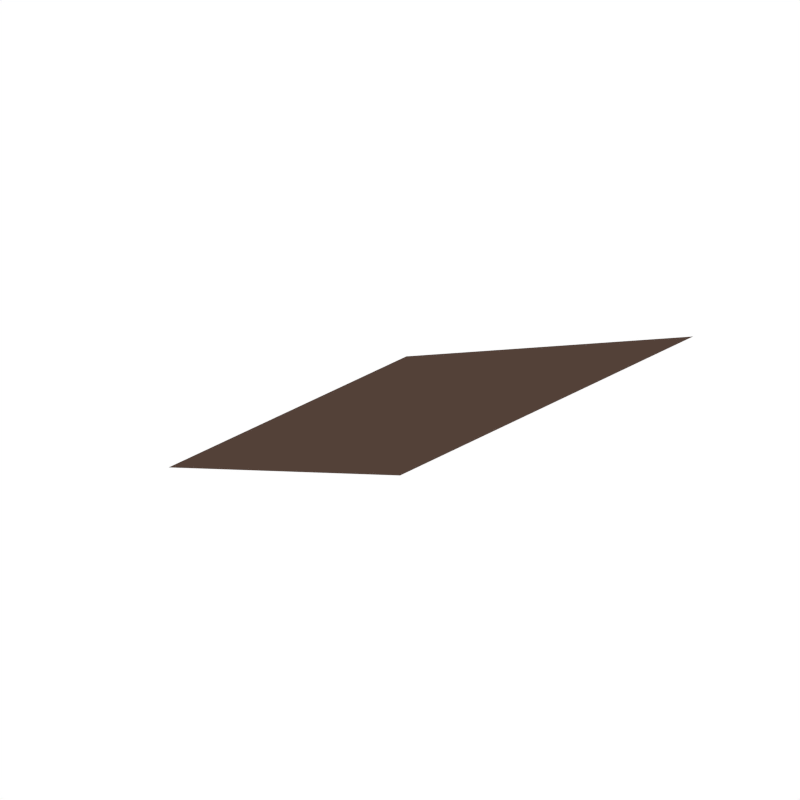 # Source: velociraptor-edited.blend  (saved by Blender 4.0.36; exported with 4.5.12 LTS)
import bpy
from mathutils import Matrix  # noqa: F401  (used for matrix-valued properties, if any)

bpy.ops.wm.read_factory_settings(use_empty=True)
scene = bpy.context.scene
scene.name = 'Scene'

# ---- collections
col_collection_1 = bpy.data.collections.new('Collection 1'); scene.collection.children.link(col_collection_1)

# ---- materials (node trees are filled in below, after node groups)
mat_brown = bpy.data.materials.new('Brown')
mat_brown.alpha_threshold = 0.0
mat_brown.diffuse_color = (0.08713, 0.05269, 0.03989, 1.0)
mat_brown.roughness = 0.5
mat_black = bpy.data.materials.new('Black')
mat_black.alpha_threshold = 0.0
mat_black.diffuse_color = (0.005604, 0.005604, 0.005604, 1.0)
mat_black.roughness = 0.5
mat_lightbrown = bpy.data.materials.new('LightBrown')
mat_lightbrown.alpha_threshold = 0.0
mat_lightbrown.diffuse_color = (0.1523, 0.1016, 0.08285, 1.0)
mat_lightbrown.roughness = 0.5

# ---- material node trees

# ---- world
world_world = bpy.data.worlds.new('World'); scene.world = world_world
world_world.color = (1.0, 1.0, 1.0)
world_world.use_sun_shadow = False
world_world.sun_shadow_jitter_overblur = 0.0
world_world.cycles.sampling_method = 'NONE'
world_world.cycles.sample_map_resolution = 256

# ---- meshes
me_cylinder = bpy.data.meshes.new('Cylinder')
me_cylinder.from_pydata([(0.1973, -0.693, 0.9751), (0.1186, -0.7634, 1.004), (0.1726, -0.6987, 0.8812), (0.1017, -0.8063, 0.926), (0.1538, -0.5248, 1.121), (0.09416, -0.7189, 1.168), (0.2039, -0.5753, 0.891), (0.1822, -0.6034, 0.8206), (0.1706, -0.3413, 1.122), (0.1926, -0.6251, 1.043), (0.1159, -0.712, 1.084), (0.2056, -0.5338, 0.9946), (0.2418, -0.2496, 0.8224), (0.1992, -0.2397, 0.6779), (0.1983, -0.1585, 1.108), (0.238, -0.2012, 1.011), (0.2237, -0.219, 0.5146), (0.2041, -0.118, 0.6441), (0.2251, -0.009823, 1.091), (0.2642, -0.04072, 1.034), (0.2724, 0.1214, 0.8188), (0.2464, 0.06809, 0.675), (0.2273, 0.1617, 1.066), (0.2491, 0.1483, 0.9718), (0.1861, 0.2391, 0.8986), (0.1472, 0.2194, 0.8289), (0.1421, 0.2681, 1.067), (0.1639, 0.2521, 0.9769), (0.1576, 0.423, 0.9739), (0.1272, 0.4268, 0.9256), (0.1272, 0.4126, 1.103), (0.1424, 0.4176, 1.041), (0.1036, 0.7429, 1.037), (0.08477, 0.7488, 1.003), (0.08477, 0.7255, 1.136), (0.09416, 0.7334, 1.091), (0.3068, -0.2273, 0.8011), (0.3174, -0.2194, 0.6715), (0.2899, -0.1842, 0.9828), (0.3299, -0.0803, 0.7918), (0.3412, -0.1096, 0.6389), (0.3132, -0.02725, 1.01), (0.3229, 0.1017, 0.7876), (0.3284, 0.05511, 0.6618), (0.2989, 0.1319, 0.9586), (0.3093, -0.1988, 0.5096), (0.3175, 0.01967, 0.5927), (0.2478, 0.01164, 0.6039), (0.2131, -0.1146, 0.541), (0.332, -0.1082, 0.5368), (0.2341, -0.07757, 0.4005), (0.2978, -0.05751, 0.4046), (0.3082, 0.06959, 0.5292), (0.2482, 0.06284, 0.5368), (0.2197, -0.03142, 0.4446), (0.3222, -0.02526, 0.4395), (0.254, 0.1884, 0.3482), (0.3113, 0.1785, 0.3297), (0.3019, 0.105, 0.3893), (0.2482, 0.09997, 0.3979), (0.2405, 0.04912, 0.3384), (0.2978, 0.06952, 0.3419), (0.2479, 0.06483, 0.2641), (0.3296, 0.08522, 0.2674), (0.254, 0.1514, 0.2133), (0.3328, 0.154, 0.2068), (0.2479, 0.05156, 0.1838), (0.3296, 0.07262, 0.18), (0.237, 0.1214, 0.07283), (0.3503, 0.1228, 0.07045), (0.1986, -0.0185, 0.07011), (0.36, -0.009614, 0.06924), (0.2451, -0.02451, 0.06924), (0.3102, 0.1223, 0.07135), (0.3151, -0.02561, 0.07011), (0.2732, 0.1218, 0.07217), (0.3622, -0.02935, -0.01315), (0.3173, -0.0454, -0.01315), (0.3545, 0.06552, -0.01315), (0.3519, 0.09503, 0.02002), (0.3118, 0.09502, 0.02004), (0.3135, 0.06552, -0.01315), (0.3262, -0.1092, 0.04223), (0.3679, -0.0944, 0.04142), (0.3265, -0.112, -0.01315), (0.3682, -0.09711, -0.01315), (0.3324, -0.1652, 0.02977), (0.3742, -0.1503, 0.02896), (0.3327, -0.1679, -0.01315), (0.3745, -0.153, -0.01315), (0.3381, -0.1636, 0.02394), (0.3686, -0.1527, 0.02335), (0.3383, -0.1656, -0.007494), (0.3689, -0.1547, -0.007494), (0.3517, -0.2041, 0.01949), (0.3731, -0.1966, 0.02037), (0.3509, -0.197, -0.00148), (0.3723, -0.1896, -0.000206), (0.3722, -0.2355, -0.004438), (0.2415, -0.04394, -0.01315), (0.1951, -0.03797, -0.01315), (0.2638, 0.06552, -0.01315), (0.2699, 0.09494, 0.02017), (0.2305, 0.09485, 0.02032), (0.2235, 0.06552, -0.01315), (0.1852, -0.09287, 0.1271), (0.2283, -0.09818, 0.1252), (0.1847, -0.08447, 0.07233), (0.2278, -0.0899, 0.07123), (0.1752, -0.1443, 0.1039), (0.2183, -0.1496, 0.102), (0.1747, -0.1384, 0.06135), (0.2178, -0.1438, 0.06024), (0.1809, -0.1443, 0.098), (0.2125, -0.1481, 0.09661), (0.1805, -0.1399, 0.0668), (0.2121, -0.1439, 0.06599), (0.1821, -0.1866, 0.08483), (0.2042, -0.1896, 0.08511), (0.1834, -0.1755, 0.06569), (0.2054, -0.1788, 0.06632), (0.1923, -0.2198, 0.05365), (0.256, -0.1589, 0.04279), (0.3008, -0.1509, 0.04194), (0.2561, -0.1618, -0.01502), (0.3008, -0.1538, -0.01502), (0.2565, -0.2473, 0.02978), (0.3013, -0.2393, 0.02894), (0.2565, -0.2502, -0.01502), (0.3013, -0.2421, -0.01502), (0.2625, -0.2466, 0.0237), (0.2953, -0.2408, 0.02308), (0.2625, -0.2488, -0.009123), (0.2953, -0.2429, -0.009123), (0.2722, -0.291, 0.01904), (0.2952, -0.287, 0.01996), (0.2722, -0.2834, -0.002845), (0.2951, -0.2796, -0.001514), (0.2901, -0.3271, -0.005933), (0.2363, -0.6903, 0.9638), (0.2465, -0.6928, 0.8837), (0.2202, -0.6372, 1.011), (0.249, -0.5902, 0.8857), (0.2576, -0.6167, 0.8308), (0.2314, -0.5578, 0.97), (0.2105, -0.6292, 1.033), (0.1923, -0.6964, 0.8808), (0.2199, -0.61, 0.8257), (0.2243, -0.5827, 0.8883), (0.2222, -0.6681, 0.7671), (0.1652, -0.6748, 0.7531), (0.1905, -0.6715, 0.76), (0.2172, -0.6932, 0.9679), (0.2226, -0.5439, 0.9875), (0.1553, -0.5942, 0.7098), (0.2291, -0.5958, 0.7195), (0.1916, -0.5905, 0.7155), (0.1491, -1.047, 1.374), (0.1381, -1.078, 1.287), (0.06346, -0.934, 1.498), (0.1199, -0.9742, 1.37), (0.1096, -1.038, 1.528), (0.1282, -1.115, 1.507), (0.1325, -1.229, 1.373), (0.08814, -1.277, 1.305), (0.132, -1.183, 1.521), (0.1114, -1.257, 1.478), (0.07679, -1.412, 1.439), (0.1176, -1.405, 1.344), (0.1142, -1.336, 1.344), (0.1411, -1.148, 1.366), (0.1422, -1.19, 1.503), (0.1098, -0.9522, 1.435), (0.1327, -1.188, 1.439), (0.1103, -1.259, 1.441), (0.1422, -1.044, 1.437), (0.1348, -1.124, 1.464), (0.07442, -1.435, 1.399), (0.1062, -1.367, 1.408), (0.09558, -1.344, 1.455), (0.1386, -1.09, 1.441), (0.1298, -1.086, 1.521), (0.128, -1.147, 1.301), (0.08096, -1.34, 1.306), (0.07377, -1.404, 1.307), (0.0873, -1.006, 1.267), (0.1209, -0.9793, 1.335), (0.1285, -1.191, 1.483), (0.1215, -1.148, 1.485), (0.1131, -1.227, 1.471), (0.1237, -1.19, 1.451), (0.1126, -1.228, 1.452), (0.1248, -1.153, 1.464), (0.08674, -1.402, 1.42), (0.08701, -1.396, 1.43), (0.09198, -1.377, 1.435), (0.09532, -1.384, 1.422), (0.08166, -1.4, 1.418), (0.08193, -1.394, 1.429), (0.0869, -1.375, 1.434), (0.09025, -1.382, 1.421), (0.09364, 1.168, 1.119), (0.07921, 1.172, 1.093), (0.07921, 1.154, 1.196), (0.08643, 1.16, 1.161), (0.07345, 1.468, 1.165), (0.06349, 1.467, 1.147), (0.06349, 1.471, 1.219), (0.06847, 1.47, 1.194), (0.04732, 1.887, 1.182), (0.04001, 1.886, 1.168), (0.04001, 1.891, 1.221), (0.04366, 1.889, 1.203), (0.02701, 2.146, 1.186), (0.02279, 2.143, 1.178), (0.02279, 2.163, 1.198), (0.0249, 2.15, 1.191), (0.009368, 2.274, 1.153), (0.01081, 2.286, 1.159), (0.009368, 2.297, 1.16), (0.01225, 2.28, 1.157), (0.009369, 2.288, 1.151), (0.009369, 2.297, 1.155), (0.1384, -0.9118, 0.5818), (0.1231, -0.9068, 0.5839), (0.0875, -0.8873, 0.519), (0.115, -0.8954, 0.5123), (0.156, -0.9105, 0.5051), (0.1541, -0.9169, 0.5797), (0.1735, -0.8711, 0.5158), (0.1655, -0.8832, 0.5708), (0.1322, -0.8684, 0.6812), (0.1976, -0.8498, 0.636), (0.1444, -0.8763, 0.5736), (0.1618, -0.8471, 0.6303), (0.1329, -0.8449, 0.6256), (0.2044, -0.8274, 0.6664), (0.1848, -0.8724, 0.6896), (0.1582, -0.8704, 0.6854), (0.1017, -0.8467, 0.5303), (0.129, -0.8553, 0.5234), (0.1165, -0.8076, 0.4308), (0.1273, -0.8707, 0.5759), (0.09051, -0.802, 0.4371), (0.09902, -0.793, 0.4631), (0.1249, -0.7987, 0.4565), (0.09252, -0.7736, 0.4352), (0.1185, -0.7792, 0.4289), (0.09912, -0.7663, 0.4552), (0.125, -0.772, 0.4486), (0.09688, -0.7733, 0.437), (0.1159, -0.7774, 0.4324), (0.1017, -0.768, 0.4517), (0.1207, -0.7722, 0.4468), (0.1031, -0.753, 0.4316), (0.1162, -0.756, 0.4277), (0.1063, -0.7535, 0.4426), (0.1194, -0.7565, 0.4385), (0.1169, -0.7342, 0.4351), (0.1733, -0.8264, 0.4217), (0.1537, -0.8004, 0.447), (0.1487, -0.812, 0.4197), (0.1782, -0.815, 0.4486), (0.1661, -0.7728, 0.4096), (0.1907, -0.7872, 0.4115), (0.1701, -0.7635, 0.4306), (0.1946, -0.7781, 0.4322), (0.1699, -0.7734, 0.4126), (0.1879, -0.784, 0.4141), (0.1728, -0.7666, 0.428), (0.1908, -0.7773, 0.4292), (0.184, -0.7565, 0.4066), (0.1965, -0.7641, 0.407), (0.1843, -0.7557, 0.4186), (0.1968, -0.7633, 0.4187), (0.2028, -0.7413, 0.412), (0.1318, -0.8109, 0.6648), (0.1685, -0.8146, 0.6665), (0.1198, -0.8887, 1.243), (0.09408, -0.9119, 1.136), (0.1024, -0.872, 1.4), (0.118, -0.8738, 1.329), (0.07945, -0.8515, 1.437), (0.1192, -0.8261, 1.123), (0.0979, -0.8679, 1.029), (0.0983, -0.8045, 1.243), (0.117, -0.8172, 1.207), (0.0868, -0.7872, 1.27), (-0.1973, -0.693, 0.9751), (-0.1186, -0.7634, 1.004), (-0.1726, -0.6987, 0.8812), (-0.1017, -0.8063, 0.926), (5.529e-08, -0.705, 0.841), (6.101e-08, -0.8246, 0.8896), (6.314e-08, -0.5387, 1.18), (6.951e-08, -0.7142, 1.199), (-0.1538, -0.5248, 1.121), (-0.09416, -0.7189, 1.168), (-0.2039, -0.5753, 0.891), (-0.1822, -0.6034, 0.8206), (5.048e-08, -0.6201, 0.7874), (5.704e-08, -0.3533, 1.176), (-0.1706, -0.3413, 1.122), (-0.1926, -0.6251, 1.043), (-0.1159, -0.712, 1.084), (-0.2056, -0.5338, 0.9946), (-0.2418, -0.2496, 0.8224), (-0.1992, -0.2397, 0.6779), (3.245e-08, -0.2397, 0.637), (5.055e-08, -0.1619, 1.167), (-0.1983, -0.1585, 1.108), (-0.238, -0.2012, 1.011), (-0.2237, -0.219, 0.5146), (-0.2041, -0.118, 0.6441), (2.777e-08, -0.1327, 0.6049), (4.552e-08, -0.01624, 1.157), (-0.2251, -0.009823, 1.091), (-0.2642, -0.04072, 1.034), (-0.2724, 0.1214, 0.8188), (-0.2464, 0.06809, 0.675), (2.305e-08, 0.05281, 0.6364), (3.943e-08, 0.1282, 1.12), (-0.2273, 0.1617, 1.066), (-0.2491, 0.1483, 0.9718), (-0.1861, 0.2391, 0.8986), (-0.1472, 0.2194, 0.8289), (2.415e-08, 0.2043, 0.7893), (3.561e-08, 0.2456, 1.118), (-0.1421, 0.2681, 1.067), (-0.1639, 0.2521, 0.9769), (-0.1576, 0.423, 0.9739), (-0.1272, 0.4268, 0.9256), (2.128e-08, 0.4288, 0.9004), (3.17e-08, 0.4088, 1.152), (-0.1272, 0.4126, 1.103), (-0.1424, 0.4176, 1.041), (-0.1036, 0.7429, 1.037), (-0.08477, 0.7488, 1.003), (1.431e-08, 0.7515, 0.9871), (2.205e-08, 0.7212, 1.161), (-0.08477, 0.7255, 1.136), (-0.09416, 0.7334, 1.091), (-0.3068, -0.2273, 0.8011), (-0.3174, -0.2194, 0.6715), (-0.2899, -0.1842, 0.9828), (-0.3299, -0.0803, 0.7918), (-0.3412, -0.1096, 0.6389), (-0.3132, -0.02725, 1.01), (-0.3229, 0.1017, 0.7876), (-0.3284, 0.05511, 0.6618), (-0.2989, 0.1319, 0.9586), (-0.3093, -0.1988, 0.5096), (-0.3175, 0.01967, 0.5927), (-0.2478, 0.01164, 0.6039), (-0.2131, -0.1146, 0.541), (-0.332, -0.1082, 0.5368), (-0.2341, -0.07757, 0.4005), (-0.2978, -0.05751, 0.4046), (-0.3082, 0.06959, 0.5292), (-0.2482, 0.06284, 0.5368), (-0.2197, -0.03142, 0.4446), (-0.3222, -0.02526, 0.4395), (-0.254, 0.1884, 0.3482), (-0.3113, 0.1785, 0.3297), (-0.3019, 0.105, 0.3893), (-0.2482, 0.09997, 0.3979), (-0.2405, 0.04912, 0.3384), (-0.2978, 0.06952, 0.3419), (-0.2479, 0.06483, 0.2641), (-0.3296, 0.08522, 0.2674), (-0.254, 0.1514, 0.2133), (-0.3328, 0.154, 0.2068), (-0.2479, 0.05156, 0.1838), (-0.3296, 0.07262, 0.18), (-0.237, 0.1214, 0.07283), (-0.3503, 0.1228, 0.07045), (-0.1986, -0.0185, 0.07011), (-0.36, -0.009614, 0.06924), (-0.2451, -0.02451, 0.06924), (-0.3102, 0.1223, 0.07135), (-0.3151, -0.02561, 0.07011), (-0.2732, 0.1218, 0.07217), (-0.3622, -0.02935, -0.01315), (-0.3173, -0.0454, -0.01315), (-0.3545, 0.06552, -0.01315), (-0.3519, 0.09503, 0.02002), (-0.3118, 0.09502, 0.02004), (-0.3135, 0.06552, -0.01315), (-0.3262, -0.1092, 0.04223), (-0.3679, -0.0944, 0.04142), (-0.3265, -0.112, -0.01315), (-0.3682, -0.09711, -0.01315), (-0.3324, -0.1652, 0.02977), (-0.3742, -0.1503, 0.02896), (-0.3327, -0.1679, -0.01315), (-0.3745, -0.153, -0.01315), (-0.3381, -0.1636, 0.02394), (-0.3686, -0.1527, 0.02335), (-0.3383, -0.1656, -0.007494), (-0.3689, -0.1547, -0.007494), (-0.3517, -0.2041, 0.01949), (-0.3731, -0.1966, 0.02037), (-0.3509, -0.197, -0.00148), (-0.3723, -0.1896, -0.000206), (-0.3722, -0.2355, -0.004438), (-0.2415, -0.04394, -0.01315), (-0.1951, -0.03797, -0.01315), (-0.2638, 0.06552, -0.01315), (-0.2699, 0.09494, 0.02017), (-0.2305, 0.09485, 0.02032), (-0.2235, 0.06552, -0.01315), (-0.1852, -0.09287, 0.1271), (-0.2283, -0.09818, 0.1252), (-0.1847, -0.08447, 0.07233), (-0.2278, -0.0899, 0.07123), (-0.1752, -0.1443, 0.1039), (-0.2183, -0.1496, 0.102), (-0.1747, -0.1384, 0.06135), (-0.2178, -0.1438, 0.06024), (-0.1809, -0.1443, 0.098), (-0.2125, -0.1481, 0.09661), (-0.1805, -0.1399, 0.0668), (-0.2121, -0.1439, 0.06599), (-0.1821, -0.1866, 0.08483), (-0.2042, -0.1896, 0.08511), (-0.1834, -0.1755, 0.06569), (-0.2054, -0.1788, 0.06632), (-0.1923, -0.2198, 0.05365), (-0.256, -0.1589, 0.04279), (-0.3008, -0.1509, 0.04194), (-0.2561, -0.1618, -0.01502), (-0.3008, -0.1538, -0.01502), (-0.2565, -0.2473, 0.02978), (-0.3013, -0.2393, 0.02894), (-0.2565, -0.2502, -0.01502), (-0.3013, -0.2421, -0.01502), (-0.2625, -0.2466, 0.0237), (-0.2953, -0.2408, 0.02308), (-0.2625, -0.2488, -0.009123), (-0.2953, -0.2429, -0.009123), (-0.2722, -0.291, 0.01904), (-0.2952, -0.287, 0.01996), (-0.2722, -0.2834, -0.002845), (-0.2951, -0.2796, -0.001514), (-0.2901, -0.3271, -0.005933), (-0.2363, -0.6903, 0.9638), (-0.2465, -0.6928, 0.8837), (-0.2202, -0.6372, 1.011), (-0.249, -0.5902, 0.8857), (-0.2576, -0.6167, 0.8308), (-0.2314, -0.5578, 0.97), (-0.2105, -0.6292, 1.033), (-0.1923, -0.6964, 0.8808), (-0.2199, -0.61, 0.8257), (-0.2243, -0.5827, 0.8883), (-0.2222, -0.6681, 0.7671), (-0.1652, -0.6748, 0.7531), (-0.1905, -0.6715, 0.76), (-0.2172, -0.6932, 0.9679), (-0.2226, -0.5439, 0.9875), (-0.1553, -0.5942, 0.7098), (-0.2291, -0.5958, 0.7195), (-0.1916, -0.5905, 0.7155), (-0.1491, -1.047, 1.374), (-0.1381, -1.078, 1.287), (8.397e-08, -1.09, 1.261), (8.98e-08, -0.9297, 1.543), (-0.06346, -0.934, 1.498), (-0.1199, -0.9742, 1.37), (9.379e-08, -1.044, 1.552), (-0.1096, -1.038, 1.528), (9.532e-08, -1.115, 1.533), (-0.1282, -1.115, 1.507), (-0.1325, -1.229, 1.373), (-0.08814, -1.277, 1.305), (9.108e-08, -1.289, 1.28), (9.705e-08, -1.179, 1.525), (-0.132, -1.183, 1.521), (9.834e-08, -1.259, 1.491), (-0.1114, -1.257, 1.478), (1.02e-07, -1.425, 1.45), (-0.07679, -1.412, 1.439), (9.952e-08, -1.467, 1.35), (-0.1176, -1.405, 1.344), (-0.1142, -1.336, 1.344), (9.327e-08, -1.355, 1.282), (-0.1411, -1.148, 1.366), (-0.1422, -1.19, 1.503), (-0.1098, -0.9522, 1.435), (-0.1327, -1.188, 1.439), (-0.1103, -1.259, 1.441), (-0.1422, -1.044, 1.437), (-0.1348, -1.124, 1.464), (1.011e-07, -1.461, 1.397), (-0.07442, -1.435, 1.399), (-0.1062, -1.367, 1.408), (-0.09558, -1.344, 1.455), (1.005e-07, -1.356, 1.467), (-0.1386, -1.09, 1.441), (-0.1298, -1.086, 1.521), (9.482e-08, -1.095, 1.536), (8.675e-08, -1.159, 1.276), (-0.128, -1.147, 1.301), (-0.08096, -1.34, 1.306), (-0.07377, -1.404, 1.307), (9.552e-08, -1.416, 1.289), (8.065e-08, -1.024, 1.231), (-0.0873, -1.006, 1.267), (-0.1209, -0.9793, 1.335), (-0.1285, -1.191, 1.483), (-0.1215, -1.148, 1.485), (-0.1131, -1.227, 1.471), (-0.1237, -1.19, 1.451), (-0.1126, -1.228, 1.452), (-0.1248, -1.153, 1.464), (-0.08674, -1.402, 1.42), (-0.08701, -1.396, 1.43), (-0.09198, -1.377, 1.435), (-0.09532, -1.384, 1.422), (-0.08166, -1.4, 1.418), (-0.08193, -1.394, 1.429), (-0.0869, -1.375, 1.434), (-0.09025, -1.382, 1.421), (-0.09364, 1.168, 1.119), (-0.07921, 1.172, 1.093), (4.424e-09, 1.174, 1.081), (1.037e-08, 1.151, 1.215), (-0.07921, 1.154, 1.196), (-0.08643, 1.16, 1.161), (-0.07345, 1.468, 1.165), (-0.06349, 1.467, 1.147), (-2.731e-09, 1.467, 1.138), (7.483e-10, 1.472, 1.232), (-0.06349, 1.471, 1.219), (-0.06847, 1.47, 1.194), (-0.04732, 1.887, 1.182), (-0.04001, 1.886, 1.168), (-1.52e-08, 1.885, 1.162), (-1.273e-08, 1.892, 1.231), (-0.04001, 1.891, 1.221), (-0.04366, 1.889, 1.203), (-0.02701, 2.146, 1.186), (-0.02279, 2.143, 1.178), (-2.295e-08, 2.142, 1.175), (-2.277e-08, 2.169, 1.202), (-0.02279, 2.163, 1.198), (-0.0249, 2.15, 1.191), (-0.009368, 2.274, 1.153), (-2.797e-08, 2.271, 1.152), (-0.01081, 2.286, 1.159), (-2.868e-08, 2.304, 1.161), (-0.009368, 2.297, 1.16), (-0.01225, 2.28, 1.157), (-2.907e-08, 2.305, 1.151), (-2.878e-08, 2.291, 1.147), (-0.009369, 2.288, 1.151), (-0.009369, 2.297, 1.155), (-0.1384, -0.9118, 0.5818), (-0.1231, -0.9068, 0.5839), (-0.0875, -0.8873, 0.519), (-0.115, -0.8954, 0.5123), (-0.156, -0.9105, 0.5051), (-0.1541, -0.9169, 0.5797), (-0.1735, -0.8711, 0.5158), (-0.1655, -0.8832, 0.5708), (-0.1322, -0.8684, 0.6812), (-0.1976, -0.8498, 0.636), (-0.1444, -0.8763, 0.5736), (-0.1618, -0.8471, 0.6303), (-0.1329, -0.8449, 0.6256), (-0.2044, -0.8274, 0.6664), (-0.1848, -0.8724, 0.6896), (-0.1582, -0.8704, 0.6854), (-0.1017, -0.8467, 0.5303), (-0.129, -0.8553, 0.5234), (-0.1165, -0.8076, 0.4308), (-0.1273, -0.8707, 0.5759), (-0.09051, -0.802, 0.4371), (-0.09902, -0.793, 0.4631), (-0.1249, -0.7987, 0.4565), (-0.09252, -0.7736, 0.4352), (-0.1185, -0.7792, 0.4289), (-0.09912, -0.7663, 0.4552), (-0.125, -0.772, 0.4486), (-0.09688, -0.7733, 0.437), (-0.1159, -0.7774, 0.4324), (-0.1017, -0.768, 0.4517), (-0.1207, -0.7722, 0.4468), (-0.1031, -0.753, 0.4316), (-0.1162, -0.756, 0.4277), (-0.1063, -0.7535, 0.4426), (-0.1194, -0.7565, 0.4385), (-0.1169, -0.7342, 0.4351), (-0.1733, -0.8264, 0.4217), (-0.1537, -0.8004, 0.447), (-0.1487, -0.812, 0.4197), (-0.1782, -0.815, 0.4486), (-0.1661, -0.7728, 0.4096), (-0.1907, -0.7872, 0.4115), (-0.1701, -0.7635, 0.4306), (-0.1946, -0.7781, 0.4322), (-0.1699, -0.7734, 0.4126), (-0.1879, -0.784, 0.4141), (-0.1728, -0.7666, 0.428), (-0.1908, -0.7773, 0.4292), (-0.184, -0.7565, 0.4066), (-0.1965, -0.7641, 0.407), (-0.1843, -0.7557, 0.4186), (-0.1968, -0.7633, 0.4187), (-0.2028, -0.7413, 0.412), (-0.1318, -0.8109, 0.6648), (-0.1685, -0.8146, 0.6665), (7.257e-08, -0.9301, 1.1), (-0.1198, -0.8887, 1.243), (-0.09408, -0.9119, 1.136), (-0.1024, -0.872, 1.4), (-0.118, -0.8738, 1.329), (-0.07945, -0.8515, 1.437), (8.444e-08, -0.84, 1.48), (6.697e-08, -0.8861, 0.9922), (-0.1192, -0.8261, 1.123), (-0.0979, -0.8679, 1.029), (-0.0983, -0.8045, 1.243), (-0.117, -0.8172, 1.207), (-0.0868, -0.7872, 1.27), (7.543e-08, -0.7847, 1.293)], [], [(0, 1, 3, 2), (2, 3, 293, 292), (294, 295, 5, 4), (9, 10, 1, 0), (294, 4, 8, 301), (2, 292, 300, 7), (152, 146, 140, 139), (147, 148, 142, 143), (4, 9, 11, 8), (4, 5, 10, 9), (11, 6, 12, 15), (7, 300, 308, 13), (301, 8, 14, 309), (8, 11, 15, 14), (6, 7, 13, 12), (19, 15, 38, 41), (23, 19, 41, 44), (13, 308, 314, 17), (14, 15, 19, 18), (309, 14, 18, 315), (12, 13, 37, 36), (21, 20, 42, 43), (17, 314, 320, 21), (18, 19, 23, 22), (315, 18, 22, 321), (20, 21, 25, 24), (23, 20, 24, 27), (21, 320, 326, 25), (22, 23, 27, 26), (321, 22, 26, 327), (24, 25, 29, 28), (27, 24, 28, 31), (25, 326, 332, 29), (26, 27, 31, 30), (327, 26, 30, 333), (28, 29, 33, 32), (31, 28, 32, 35), (29, 332, 338, 33), (30, 31, 35, 34), (333, 30, 34, 339), (34, 35, 204, 203), (35, 32, 201, 204), (339, 34, 203, 526), (33, 338, 525, 202), (32, 33, 202, 201), (36, 37, 40, 39), (38, 36, 39, 41), (39, 40, 43, 42), (41, 39, 42, 44), (20, 23, 44, 42), (15, 12, 36, 38), (43, 40, 49, 46), (40, 37, 45, 49), (46, 49, 55, 52), (45, 16, 50, 51), (21, 43, 46, 47), (37, 13, 16, 45), (13, 17, 48, 16), (17, 21, 47, 48), (53, 59, 54), (48, 47, 53, 54), (47, 46, 52, 53), (49, 45, 51, 55), (16, 48, 54, 50), (52, 55, 58), (59, 58, 57, 56), (60, 59, 56, 62), (61, 60, 62, 63), (58, 61, 63, 57), (55, 51, 61, 58), (50, 54, 59, 60), (51, 50, 60, 61), (52, 58, 59, 53), (57, 63, 67, 65), (63, 62, 66, 67), (62, 56, 64, 66), (56, 57, 65, 64), (67, 74, 71), (65, 67, 71, 69), (64, 75, 68), (73, 65, 69), (72, 66, 70), (74, 67, 66, 72), (66, 64, 68, 70), (75, 64, 65, 73), (69, 71, 76, 78, 79), (71, 74, 82, 83), (73, 69, 79, 80), (78, 81, 80, 79), (77, 81, 78, 76), (85, 83, 87, 89), (76, 71, 83, 85), (74, 77, 84, 82), (77, 76, 85, 84), (87, 86, 90, 91), (83, 82, 86, 87), (82, 84, 88, 86), (84, 85, 89, 88), (90, 92, 96, 94), (86, 88, 92, 90), (88, 89, 93, 92), (89, 87, 91, 93), (97, 95, 98), (92, 93, 97, 96), (93, 91, 95, 97), (91, 90, 94, 95), (95, 94, 98), (94, 96, 98), (96, 97, 98), (103, 104, 100, 70, 68), (72, 70, 105, 106), (68, 75, 102, 103), (101, 104, 103, 102), (100, 104, 101, 99), (108, 106, 110, 112), (99, 72, 106, 108), (70, 100, 107, 105), (100, 99, 108, 107), (110, 109, 113, 114), (106, 105, 109, 110), (105, 107, 111, 109), (107, 108, 112, 111), (113, 115, 119, 117), (109, 111, 115, 113), (111, 112, 116, 115), (112, 110, 114, 116), (120, 118, 121), (115, 116, 120, 119), (116, 114, 118, 120), (114, 113, 117, 118), (118, 117, 121), (117, 119, 121), (119, 120, 121), (74, 72, 122, 123), (75, 73, 80, 102), (81, 101, 102, 80), (99, 101, 81, 77), (125, 123, 127, 129), (77, 74, 123, 125), (72, 99, 124, 122), (99, 77, 125, 124), (127, 126, 130, 131), (123, 122, 126, 127), (122, 124, 128, 126), (124, 125, 129, 128), (130, 132, 136, 134), (126, 128, 132, 130), (128, 129, 133, 132), (129, 127, 131, 133), (137, 135, 138), (132, 133, 137, 136), (133, 131, 135, 137), (131, 130, 134, 135), (135, 134, 138), (134, 136, 138), (136, 137, 138), (139, 140, 143, 142), (141, 139, 142, 144), (145, 152, 139, 141), (148, 153, 144, 142), (153, 145, 141, 144), (146, 2, 150, 151), (6, 11, 153, 148), (140, 146, 151, 149), (11, 9, 145, 153), (7, 6, 148, 147), (0, 2, 146, 152), (9, 0, 152, 145), (156, 155, 236, 277), (151, 150, 231, 238), (155, 149, 237, 236), (154, 156, 277, 276), (149, 151, 238, 237), (150, 154, 276, 231), (143, 140, 149, 155), (7, 147, 156, 154), (147, 143, 155, 156), (2, 7, 154, 150), (282, 618, 466, 159), (506, 185, 158, 465), (186, 160, 157), (185, 186, 158), (159, 466, 469, 161), (161, 469, 500, 181), (160, 172, 175, 157), (501, 182, 164, 475), (182, 170, 163, 164), (162, 471, 476, 165), (165, 476, 478, 166), (174, 178, 168, 169), (167, 480, 493, 177), (179, 497, 480, 167), (161, 181, 175), (169, 163, 173, 174), (176, 162, 188, 192), (165, 166, 171), (162, 165, 171), (176, 173, 163, 170), (179, 178, 174, 166), (175, 172, 159, 161), (177, 493, 482, 168), (285, 5, 287), (180, 176, 170), (162, 171, 187, 188), (175, 181, 180), (166, 478, 497, 179), (177, 178, 196, 193), (178, 177, 168), (175, 180, 170, 157), (158, 157, 170, 182), (181, 500, 471, 162), (180, 181, 162, 176), (465, 158, 182, 501), (485, 183, 184, 505), (183, 169, 168, 184), (168, 482, 184), (281, 280, 172, 160), (279, 278, 186, 185), (278, 281, 160, 186), (187, 190, 192, 188), (191, 190, 187, 189), (174, 173, 190, 191), (166, 174, 191, 189), (171, 166, 189, 187), (173, 176, 192, 190), (475, 164, 183, 485), (164, 163, 169, 183), (195, 194, 198, 199), (178, 179, 195, 196), (179, 167, 194, 195), (167, 177, 193, 194), (198, 197, 200, 199), (193, 196, 200, 197), (194, 193, 197, 198), (196, 195, 199, 200), (201, 202, 206, 205), (204, 201, 205, 208), (202, 525, 531, 206), (203, 204, 208, 207), (526, 203, 207, 532), (532, 207, 211, 538), (206, 531, 537, 210), (207, 208, 212, 211), (205, 206, 210, 209), (208, 205, 209, 212), (209, 210, 214, 213), (212, 209, 213, 216), (210, 537, 543, 214), (211, 212, 216, 215), (544, 215, 219, 550), (215, 216, 218, 219), (214, 543, 548, 217), (216, 213, 220, 218), (213, 214, 217, 220), (220, 221, 222, 218), (554, 221, 217, 548), (218, 222, 219), (217, 221, 220), (219, 222, 553, 550), (222, 221, 554, 553), (224, 223, 238, 231), (227, 229, 230, 228), (235, 276, 277, 234), (233, 242, 235, 234), (234, 277, 236, 232), (223, 224, 225, 226), (242, 224, 231, 235), (225, 224, 242, 239), (226, 227, 228, 223), (226, 225, 243, 241), (230, 233, 234, 232), (236, 237, 232), (239, 242, 233, 240), (245, 241, 247, 249), (240, 226, 241, 245), (225, 239, 244, 243), (239, 240, 245, 244), (247, 246, 250, 251), (241, 243, 246, 247), (243, 244, 248, 246), (244, 245, 249, 248), (250, 252, 256, 254), (246, 248, 252, 250), (248, 249, 253, 252), (249, 247, 251, 253), (257, 255, 258), (252, 253, 257, 256), (253, 251, 255, 257), (251, 250, 254, 255), (255, 254, 258), (254, 256, 258), (256, 257, 258), (227, 226, 261, 259), (223, 228, 237, 238), (240, 233, 230, 229), (262, 259, 264, 266), (229, 227, 259, 262), (226, 240, 260, 261), (240, 229, 262, 260), (264, 263, 267, 268), (259, 261, 263, 264), (261, 260, 265, 263), (260, 262, 266, 265), (267, 269, 273, 271), (263, 265, 269, 267), (265, 266, 270, 269), (266, 264, 268, 270), (274, 272, 275), (269, 270, 274, 273), (270, 268, 272, 274), (268, 267, 271, 272), (272, 271, 275), (271, 273, 275), (273, 274, 275), (228, 230, 232, 237), (231, 276, 235), (158, 186, 157), (286, 285, 280, 281), (619, 284, 279, 612), (283, 286, 281, 278), (172, 280, 282, 159), (287, 625, 618, 282), (612, 279, 185, 506), (10, 5, 285, 286), (3, 1, 283, 284), (1, 10, 286, 283), (293, 3, 284, 619), (5, 295, 625, 287), (280, 285, 287, 282), (284, 283, 278, 279), (184, 482, 505), (288, 290, 291, 289), (290, 292, 293, 291), (294, 296, 297, 295), (303, 288, 289, 304), (294, 301, 302, 296), (290, 299, 300, 292), (458, 445, 446, 452), (453, 449, 448, 454), (296, 302, 305, 303), (296, 303, 304, 297), (305, 311, 306, 298), (299, 307, 308, 300), (301, 309, 310, 302), (302, 310, 311, 305), (298, 306, 307, 299), (317, 347, 344, 311), (323, 350, 347, 317), (307, 313, 314, 308), (310, 316, 317, 311), (309, 315, 316, 310), (306, 342, 343, 307), (319, 349, 348, 318), (313, 319, 320, 314), (316, 322, 323, 317), (315, 321, 322, 316), (318, 324, 325, 319), (323, 329, 324, 318), (319, 325, 326, 320), (322, 328, 329, 323), (321, 327, 328, 322), (324, 330, 331, 325), (329, 335, 330, 324), (325, 331, 332, 326), (328, 334, 335, 329), (327, 333, 334, 328), (330, 336, 337, 331), (335, 341, 336, 330), (331, 337, 338, 332), (334, 340, 341, 335), (333, 339, 340, 334), (340, 527, 528, 341), (341, 528, 523, 336), (339, 526, 527, 340), (337, 524, 525, 338), (336, 523, 524, 337), (342, 345, 346, 343), (344, 347, 345, 342), (345, 348, 349, 346), (347, 350, 348, 345), (318, 348, 350, 323), (311, 344, 342, 306), (349, 352, 355, 346), (346, 355, 351, 343), (352, 358, 361, 355), (351, 357, 356, 312), (319, 353, 352, 349), (343, 351, 312, 307), (307, 312, 354, 313), (313, 354, 353, 319), (359, 360, 365), (354, 360, 359, 353), (353, 359, 358, 352), (355, 361, 357, 351), (312, 356, 360, 354), (358, 364, 361), (365, 362, 363, 364), (366, 368, 362, 365), (367, 369, 368, 366), (364, 363, 369, 367), (361, 364, 367, 357), (356, 366, 365, 360), (357, 367, 366, 356), (358, 359, 365, 364), (363, 371, 373, 369), (369, 373, 372, 368), (368, 372, 370, 362), (362, 370, 371, 363), (373, 377, 380), (371, 375, 377, 373), (370, 374, 381), (379, 375, 371), (378, 376, 372), (380, 378, 372, 373), (372, 376, 374, 370), (381, 379, 371, 370), (375, 385, 384, 382, 377), (377, 389, 388, 380), (379, 386, 385, 375), (384, 385, 386, 387), (383, 382, 384, 387), (391, 395, 393, 389), (382, 391, 389, 377), (380, 388, 390, 383), (383, 390, 391, 382), (393, 397, 396, 392), (389, 393, 392, 388), (388, 392, 394, 390), (390, 394, 395, 391), (396, 400, 402, 398), (392, 396, 398, 394), (394, 398, 399, 395), (395, 399, 397, 393), (403, 404, 401), (398, 402, 403, 399), (399, 403, 401, 397), (397, 401, 400, 396), (401, 404, 400), (400, 404, 402), (402, 404, 403), (409, 374, 376, 406, 410), (378, 412, 411, 376), (374, 409, 408, 381), (407, 408, 409, 410), (406, 405, 407, 410), (414, 418, 416, 412), (405, 414, 412, 378), (376, 411, 413, 406), (406, 413, 414, 405), (416, 420, 419, 415), (412, 416, 415, 411), (411, 415, 417, 413), (413, 417, 418, 414), (419, 423, 425, 421), (415, 419, 421, 417), (417, 421, 422, 418), (418, 422, 420, 416), (426, 427, 424), (421, 425, 426, 422), (422, 426, 424, 420), (420, 424, 423, 419), (424, 427, 423), (423, 427, 425), (425, 427, 426), (380, 429, 428, 378), (381, 408, 386, 379), (387, 386, 408, 407), (405, 383, 387, 407), (431, 435, 433, 429), (383, 431, 429, 380), (378, 428, 430, 405), (405, 430, 431, 383), (433, 437, 436, 432), (429, 433, 432, 428), (428, 432, 434, 430), (430, 434, 435, 431), (436, 440, 442, 438), (432, 436, 438, 434), (434, 438, 439, 435), (435, 439, 437, 433), (443, 444, 441), (438, 442, 443, 439), (439, 443, 441, 437), (437, 441, 440, 436), (441, 444, 440), (440, 444, 442), (442, 444, 443), (445, 448, 449, 446), (447, 450, 448, 445), (451, 447, 445, 458), (454, 448, 450, 459), (459, 450, 447, 451), (452, 457, 456, 290), (298, 454, 459, 305), (446, 455, 457, 452), (305, 459, 451, 303), (299, 453, 454, 298), (288, 458, 452, 290), (303, 451, 458, 288), (462, 611, 570, 461), (457, 572, 565, 456), (461, 570, 571, 455), (460, 610, 611, 462), (455, 571, 572, 457), (456, 565, 610, 460), (449, 461, 455, 446), (299, 460, 462, 453), (453, 462, 461, 449), (290, 456, 460, 299), (617, 467, 466, 618), (506, 465, 464, 507), (508, 463, 468), (507, 464, 508), (467, 470, 469, 466), (470, 499, 500, 469), (468, 463, 491, 488), (501, 475, 474, 502), (502, 474, 473, 486), (472, 477, 476, 471), (477, 479, 478, 476), (490, 484, 483, 495), (481, 494, 493, 480), (496, 481, 480, 497), (470, 491, 499), (484, 490, 489, 473), (492, 514, 510, 472), (477, 487, 479), (472, 487, 477), (492, 486, 473, 489), (496, 479, 490, 495), (491, 470, 467, 488), (494, 483, 482, 493), (622, 624, 297), (498, 486, 492), (472, 510, 509, 487), (491, 498, 499), (479, 496, 497, 478), (494, 515, 518, 495), (495, 483, 494), (491, 463, 486, 498), (464, 502, 486, 463), (499, 472, 471, 500), (498, 492, 472, 499), (465, 501, 502, 464), (485, 505, 504, 503), (503, 504, 483, 484), (483, 504, 482), (616, 468, 488, 615), (614, 507, 508, 613), (613, 508, 468, 616), (509, 510, 514, 512), (513, 511, 509, 512), (490, 513, 512, 489), (479, 511, 513, 490), (487, 509, 511, 479), (489, 512, 514, 492), (475, 485, 503, 474), (474, 503, 484, 473), (517, 521, 520, 516), (495, 518, 517, 496), (496, 517, 516, 481), (481, 516, 515, 494), (520, 521, 522, 519), (515, 519, 522, 518), (516, 520, 519, 515), (518, 522, 521, 517), (523, 529, 530, 524), (528, 534, 529, 523), (524, 530, 531, 525), (527, 533, 534, 528), (526, 532, 533, 527), (532, 538, 539, 533), (530, 536, 537, 531), (533, 539, 540, 534), (529, 535, 536, 530), (534, 540, 535, 529), (538, 211, 215, 544), (535, 541, 542, 536), (540, 546, 541, 535), (536, 542, 543, 537), (539, 545, 546, 540), (544, 550, 551, 545), (545, 551, 549, 546), (542, 547, 548, 543), (546, 549, 552, 541), (541, 552, 547, 542), (552, 549, 556, 555), (554, 548, 547, 555), (549, 551, 556), (547, 552, 555), (551, 550, 553, 556), (556, 553, 554, 555), (558, 565, 572, 557), (561, 562, 564, 563), (569, 568, 611, 610), (567, 568, 569, 576), (568, 566, 570, 611), (557, 560, 559, 558), (576, 569, 565, 558), (559, 573, 576, 558), (560, 557, 562, 561), (560, 575, 577, 559), (564, 566, 568, 567), (570, 566, 571), (573, 574, 567, 576), (579, 583, 581, 575), (574, 579, 575, 560), (559, 577, 578, 573), (573, 578, 579, 574), (581, 585, 584, 580), (575, 581, 580, 577), (577, 580, 582, 578), (578, 582, 583, 579), (584, 588, 590, 586), (580, 584, 586, 582), (582, 586, 587, 583), (583, 587, 585, 581), (591, 592, 589), (586, 590, 591, 587), (587, 591, 589, 585), (585, 589, 588, 584), (589, 592, 588), (588, 592, 590), (590, 592, 591), (561, 593, 595, 560), (557, 572, 571, 562), (574, 563, 564, 567), (596, 600, 598, 593), (563, 596, 593, 561), (560, 595, 594, 574), (574, 594, 596, 563), (598, 602, 601, 597), (593, 598, 597, 595), (595, 597, 599, 594), (594, 599, 600, 596), (601, 605, 607, 603), (597, 601, 603, 599), (599, 603, 604, 600), (600, 604, 602, 598), (608, 609, 606), (603, 607, 608, 604), (604, 608, 606, 602), (602, 606, 605, 601), (606, 609, 605), (605, 609, 607), (607, 609, 608), (562, 571, 566, 564), (565, 569, 610), (464, 463, 508), (623, 616, 615, 622), (619, 612, 614, 621), (620, 613, 616, 623), (488, 467, 617, 615), (624, 617, 618, 625), (612, 506, 507, 614), (304, 623, 622, 297), (291, 621, 620, 289), (289, 620, 623, 304), (293, 619, 621, 291), (297, 624, 625, 295), (615, 617, 624, 622), (621, 614, 613, 620), (504, 505, 482), (538, 544, 545, 539)])
me_cylinder.polygons.foreach_set('material_index', [2, 2, 0, 0, 0, 2, 0, 0, 0, 0, 0, 2, 0, 0, 0, 0, 0, 2, 0, 0, 0, 0, 2, 0, 0, 0, 0, 2, 0, 0, 0, 0, 2, 0, 0, 0, 0, 2, 0, 0, 0, 0, 0, 2, 0, 0, 0, 0, 0, 0, 0, 0, 0, 0, 0, 0, 0, 0, 0, 0, 0, 0, 0, 0, 0, 0, 0, 0, 0, 0, 0, 0, 0, 0, 0, 0, 0, 0, 0, 0, 0, 0, 0, 0, 0, 0, 0, 0, 0, 0, 0, 0, 0, 0, 0, 0, 0, 0, 1, 0, 0, 0, 1, 1, 1, 1, 1, 1, 1, 0, 0, 0, 0, 0, 0, 0, 0, 0, 0, 0, 0, 0, 1, 0, 0, 0, 1, 1, 1, 1, 1, 1, 1, 0, 0, 0, 0, 0, 0, 0, 0, 0, 0, 0, 0, 1, 0, 0, 0, 1, 1, 1, 1, 1, 1, 1, 0, 0, 0, 0, 0, 0, 0, 0, 0, 0, 0, 0, 0, 0, 0, 0, 0, 0, 0, 0, 0, 0, 0, 2, 0, 2, 0, 0, 0, 2, 2, 0, 0, 0, 0, 0, 0, 0, 0, 0, 0, 0, 0, 0, 0, 0, 0, 0, 0, 0, 0, 0, 0, 2, 0, 0, 2, 2, 2, 2, 0, 2, 0, 0, 0, 0, 0, 0, 0, 2, 2, 0, 0, 0, 0, 0, 0, 0, 0, 0, 0, 2, 0, 0, 0, 2, 0, 0, 0, 0, 0, 2, 0, 0, 0, 2, 0, 0, 0, 2, 0, 0, 0, 0, 0, 0, 0, 0, 0, 0, 0, 0, 0, 0, 0, 0, 0, 0, 0, 0, 0, 0, 0, 0, 0, 1, 0, 0, 0, 1, 1, 1, 1, 1, 1, 1, 0, 0, 0, 0, 0, 0, 0, 0, 0, 0, 0, 1, 0, 0, 0, 1, 1, 1, 1, 1, 1, 1, 0, 0, 2, 0, 2, 0, 0, 0, 2, 0, 2, 0, 2, 0, 0, 2, 2, 2, 2, 0, 0, 0, 2, 0, 0, 0, 0, 0, 2, 0, 0, 0, 0, 0, 2, 0, 0, 0, 0, 2, 0, 0, 0, 0, 2, 0, 0, 0, 0, 2, 0, 0, 0, 0, 2, 0, 0, 0, 0, 0, 2, 0, 0, 0, 0, 0, 0, 0, 0, 0, 0, 0, 0, 0, 0, 0, 0, 0, 0, 0, 0, 0, 0, 0, 0, 0, 0, 0, 0, 0, 0, 0, 0, 0, 0, 0, 0, 0, 0, 0, 0, 0, 0, 0, 0, 0, 0, 0, 0, 0, 0, 0, 0, 0, 0, 1, 0, 0, 0, 1, 1, 1, 1, 1, 1, 1, 0, 0, 0, 0, 0, 0, 0, 0, 0, 0, 0, 0, 0, 1, 0, 0, 0, 1, 1, 1, 1, 1, 1, 1, 0, 0, 0, 0, 0, 0, 0, 0, 0, 0, 0, 0, 1, 0, 0, 0, 1, 1, 1, 1, 1, 1, 1, 0, 0, 0, 0, 0, 0, 0, 0, 0, 0, 0, 0, 0, 0, 0, 0, 0, 0, 0, 0, 0, 0, 0, 2, 0, 2, 0, 0, 0, 2, 2, 0, 0, 0, 0, 0, 0, 0, 0, 0, 0, 0, 0, 0, 0, 0, 0, 0, 0, 0, 0, 0, 0, 2, 0, 0, 2, 2, 2, 2, 0, 2, 0, 0, 0, 0, 0, 0, 0, 2, 2, 0, 0, 0, 0, 0, 0, 0, 0, 0, 0, 2, 0, 0, 0, 2, 0, 0, 0, 0, 0, 0, 2, 0, 0, 0, 2, 0, 0, 0, 2, 0, 0, 0, 0, 0, 0, 0, 0, 0, 0, 0, 0, 0, 0, 0, 0, 0, 0, 0, 0, 0, 0, 0, 0, 0, 1, 0, 0, 0, 1, 1, 1, 1, 1, 1, 1, 0, 0, 0, 0, 0, 0, 0, 0, 0, 0, 0, 1, 0, 0, 0, 1, 1, 1, 1, 1, 1, 1, 0, 0, 2, 0, 2, 0, 0, 0, 2, 0, 2, 0, 2, 0, 0, 2, 2, 0])
me_cylinder.materials.append(mat_brown)
me_cylinder.materials.append(mat_black)
me_cylinder.materials.append(mat_lightbrown)
me_cylinder.use_remesh_preserve_volume = False
me_cylinder.use_remesh_preserve_attributes = False
me_cylinder.use_mirror_vertex_groups = False
me_cylinder.update()
me_cylinder_002 = bpy.data.meshes.new('Cylinder.002')
me_cylinder_002.from_pydata([(6.314e-08, -0.5387, 1.18), (6.951e-08, -0.7142, 1.199), (-0.1538, -0.5248, 1.121), (-0.09416, -0.7189, 1.168)], [], [(0, 2, 3, 1)])
me_cylinder_002.materials.append(mat_brown)
me_cylinder_002.materials.append(mat_black)
me_cylinder_002.materials.append(mat_lightbrown)
me_cylinder_002.use_remesh_preserve_volume = False
me_cylinder_002.use_remesh_preserve_attributes = False
me_cylinder_002.use_mirror_vertex_groups = False
me_cylinder_002.update()
arm_dinoarmature = bpy.data.armatures.new('DinoArmature')  # bones are not reproduced

# ---- objects
ob_characterarmature = bpy.data.objects.new('CharacterArmature', arm_dinoarmature)
ob_velociraptor = bpy.data.objects.new('Velociraptor', me_cylinder)
ob_placeholder = bpy.data.objects.new('placeholder', me_cylinder_002)

# ---- transforms, parenting, visibility, modifiers, constraints
ob_characterarmature.location = (0.0, 0.0, 0.0)
ob_characterarmature.lineart.crease_threshold = 0.0
ob_velociraptor.parent = ob_characterarmature
ob_velociraptor.matrix_parent_inverse = Matrix(((3.519, 0.0, 0.0, 0.0), (0.0, 3.519, 0.0, 0.0), (0.0, 0.0, 3.519, 0.0), (0.0, 0.0, 0.0, 1.0)))
ob_velociraptor.location = (0.0, 0.0, 0.0)
ob_velociraptor.hide_render = True
ob_velociraptor.lineart.crease_threshold = 0.0
_vg = ob_velociraptor.vertex_groups.new(name='root')
for _i, _w in zip([105, 106, 107, 108, 109, 110, 111, 112, 113, 114, 115, 116, 117, 118, 119, 120, 121, 411, 412, 413, 414, 415, 416, 417, 418, 419, 420, 421, 422, 423, 424, 425, 426, 427], [0.06262, 0.07139, 0.05054, 0.06722, 0.0678, 0.07052, 0.06571, 0.06997, 0.0686, 0.07066, 0.06737, 0.07056, 0.07527, 0.07675, 0.07521, 0.07901, 0.0768, 0.0625, 0.07128, 0.05039, 0.06711, 0.06767, 0.0704, 0.06558, 0.06985, 0.06848, 0.07054, 0.06725, 0.07044, 0.07515, 0.07663, 0.07509, 0.07889, 0.07668]): _vg.add([_i], _w, 'REPLACE')
_vg = ob_velociraptor.vertex_groups.new(name='Body')
_vg = ob_velociraptor.vertex_groups.new(name='FrontLeg.R')
for _i, _w in zip([2, 3, 288, 289, 290, 291, 292, 293, 296, 298, 300, 302, 303, 304, 305, 306, 308, 342, 445, 446, 447, 448, 449, 450, 451, 452, 453, 454, 458, 459, 619, 621], [0.0002804, 0.05032, 0.4175, 0.131, 0.5592, 0.1778, 0.4299, 0.1389, 0.1083, 0.4839, 0.4426, 0.06061, 0.3779, 0.06907, 0.4346, 0.05345, 0.01202, 0.001715, 0.4089, 0.1959, 0.4175, 0.1739, 0.02568, 0.4299, 0.4052, 0.3595, 0.002911, 0.4064, 0.4216, 0.4395, 0.01457, 0.02698]): _vg.add([_i], _w, 'REPLACE')
_vg = ob_velociraptor.vertex_groups.new(name='FrontUpLeg.R')
for _i, _w in zip([288, 289, 290, 291, 292, 296, 298, 299, 300, 302, 303, 304, 305, 306, 307, 311, 342, 445, 446, 447, 448, 449, 450, 451, 452, 453, 454, 455, 456, 457, 458, 459, 460, 461, 462, 570, 610], [0.4375, 0.1117, 0.3555, 0.1023, 0.008097, 0.1116, 0.5119, 0.9771, 0.04569, 0.06298, 0.3892, 0.06689, 0.4486, 0.06738, 0.05524, 0.004607, 0.01945, 0.5317, 0.7742, 0.4644, 0.8178, 0.9583, 0.5095, 0.4281, 0.5843, 0.9717, 0.5899, 0.9849, 0.9644, 0.993, 0.4898, 0.4752, 1.0, 1.0, 1.0, 0.02469, 0.01958]): _vg.add([_i], _w, 'REPLACE')
_vg = ob_velociraptor.vertex_groups.new(name='FrontLowLeg.R')
for _i, _w in zip([557, 558, 562, 564, 565, 566, 567, 568, 569, 570, 571, 572, 576, 610, 611], [0.06491, 0.06422, 0.06597, 0.08528, 0.9616, 0.7903, 0.08684, 0.1488, 0.1908, 0.9504, 0.9914, 0.9793, 0.01515, 0.9379, 0.9951]): _vg.add([_i], _w, 'REPLACE')
_vg = ob_velociraptor.vertex_groups.new(name='FrontFoot.R')
for _i, _w in zip([557, 558, 559, 560, 561, 562, 563, 564, 565, 566, 567, 568, 569, 573, 574, 575, 576, 577, 578, 579, 580, 581, 582, 583, 584, 585, 586, 587, 588, 589, 590, 591, 592, 593, 594, 595, 596, 597, 598, 599, 600, 601, 602, 603, 604, 605, 606, 607, 608, 609, 610], [0.9351, 0.9361, 0.9918, 0.991, 0.9901, 0.9339, 0.9912, 0.9143, 0.05245, 0.205, 0.9127, 0.8507, 0.8083, 0.9918, 0.9863, 0.9906, 0.9669, 0.9906, 0.9905, 0.9901, 0.9905, 0.9905, 0.9905, 0.9904, 0.9905, 0.9904, 0.9905, 0.9904, 0.9904, 0.9904, 0.9904, 0.9904, 0.9904, 0.9999, 0.9995, 0.9999, 0.9995, 0.9999, 0.9999, 0.9998, 0.9998, 0.9999, 0.9999, 0.9999, 0.9999, 0.9999, 0.9999, 0.9999, 0.9999, 0.9999, 0.003109]): _vg.add([_i], _w, 'REPLACE')
_vg = ob_velociraptor.vertex_groups.new(name='BackLeg.R')
for _i, _w in zip([13, 17, 302, 306, 307, 308, 309, 310, 311, 312, 313, 314, 315, 316, 317, 318, 319, 320, 321, 322, 323, 324, 325, 326, 328, 329, 342, 343, 344, 345, 346, 347, 348, 350, 351, 354, 355], [0.02938, 0.06, 0.08341, 0.5697, 0.4904, 0.1723, 0.04177, 0.2351, 0.3273, 0.1167, 0.1717, 0.3212, 0.07058, 0.5528, 0.661, 0.4258, 0.03554, 0.356, 0.01474, 0.2611, 0.4918, 0.1104, 0.06806, 0.0533, 0.05184, 0.08859, 0.5093, 0.2403, 0.5092, 0.07067, 0.06212, 0.6999, 0.1585, 0.5814, 0.08211, 0.076, 0.0323]): _vg.add([_i], _w, 'REPLACE')
_vg = ob_velociraptor.vertex_groups.new(name='BackUpLeg.R')
for _i, _w in zip([306, 307, 308, 310, 311, 312, 313, 314, 316, 317, 318, 319, 320, 322, 323, 324, 325, 329, 342, 343, 344, 345, 346, 347, 348, 349, 350, 351, 352, 353, 354, 355, 356, 357, 358, 359, 360, 361, 362, 363, 364, 365, 366, 367, 368, 369], [0.1759, 0.2826, 0.07622, 0.01386, 0.0723, 0.8202, 0.6826, 0.09843, 0.02865, 0.07546, 0.3835, 0.9006, 0.08618, 0.02983, 0.1013, 0.05937, 0.07844, 0.007247, 0.3508, 0.6705, 0.1363, 0.9051, 0.9122, 0.1271, 0.7702, 0.988, 0.1576, 0.8764, 0.9918, 0.9605, 0.8655, 0.9374, 0.9522, 0.9633, 0.9995, 0.9964, 0.9631, 0.9743, 0.7416, 0.26, 0.9895, 0.9919, 0.8932, 0.9158, 0.1013, 0.1101]): _vg.add([_i], _w, 'REPLACE')
_vg = ob_velociraptor.vertex_groups.new(name='BackLowLeg.R')
for _i, _w in zip([362, 363, 366, 367, 368, 369, 370, 371, 372, 373, 374, 375, 376, 377, 378, 379, 380, 381, 382, 384, 385, 386, 387, 388, 389, 390, 391, 392, 393, 394, 395, 396, 397, 398, 399, 400, 401, 402, 403, 404, 407, 408, 409, 410, 411, 412, 413, 414, 415, 416, 417, 418, 419, 420, 421, 422, 423, 424, 425, 426, 427], [0.2594, 0.7466, 0.1043, 0.08263, 0.8949, 0.877, 0.974, 1.0, 0.9509, 0.9108, 0.9193, 0.7634, 0.09853, 0.1239, 0.02066, 0.8566, 0.05337, 0.9243, 0.01383, 0.09901, 0.2026, 0.1515, 0.04658, 0.02761, 0.04896, 0.009847, 0.02136, 0.02386, 0.02931, 0.02023, 0.0231, 0.02407, 0.0275, 0.02137, 0.02354, 0.02382, 0.02433, 0.02343, 0.02381, 0.02381, 0.02905, 0.06718, 0.4973, 0.1522, 0.05627, 0.05386, 0.05475, 0.02992, 0.05206, 0.05057, 0.05125, 0.04689, 0.0516, 0.05048, 0.05095, 0.04826, 0.05029, 0.05009, 0.05021, 0.04943, 0.05004]): _vg.add([_i], _w, 'REPLACE')
_vg = ob_velociraptor.vertex_groups.new(name='FrontLeg.L')
for _i, _w in zip([0, 1, 2, 3, 4, 5, 6, 8, 9, 10, 11, 12, 36, 139, 140, 141, 142, 143, 144, 145, 146, 147, 148, 152, 153, 283, 284, 290, 291, 292, 293, 300, 308, 619], [0.4194, 0.1414, 0.5599, 0.1851, 0.1148, 0.001252, 0.4839, 0.06216, 0.3811, 0.0845, 0.4353, 0.05354, 0.001807, 0.4096, 0.1962, 0.419, 0.1739, 0.02572, 0.4304, 0.4074, 0.36, 0.002924, 0.4064, 0.4227, 0.4401, 0.01214, 0.0531, 9.73e-05, 0.04948, 0.4301, 0.141, 0.4426, 0.01203, 0.01969]): _vg.add([_i], _w, 'REPLACE')
_vg = ob_velociraptor.vertex_groups.new(name='FrontUpLeg.L')
for _i, _w in zip([0, 1, 2, 3, 4, 5, 6, 7, 8, 9, 10, 11, 12, 13, 15, 36, 139, 140, 141, 142, 143, 144, 145, 146, 147, 148, 149, 150, 151, 152, 153, 154, 155, 156, 236, 276, 283, 284, 292, 300], [0.4392, 0.1207, 0.356, 0.1077, 0.1183, 2.305e-05, 0.5119, 0.9771, 0.06457, 0.3922, 0.08157, 0.4493, 0.06747, 0.05526, 0.005363, 0.01955, 0.5324, 0.7745, 0.4659, 0.8179, 0.9583, 0.51, 0.4302, 0.5847, 0.9717, 0.59, 0.9849, 0.9644, 0.993, 0.4909, 0.4758, 1.0, 1.0, 1.0, 0.02469, 0.01958, 0.006048, 0.01765, 0.008542, 0.04572]): _vg.add([_i], _w, 'REPLACE')
_vg = ob_velociraptor.vertex_groups.new(name='FrontLowLeg.L')
for _i, _w in zip([223, 224, 228, 230, 231, 232, 233, 234, 235, 236, 237, 238, 242, 276, 277], [0.06491, 0.06422, 0.06597, 0.08528, 0.9616, 0.7903, 0.08684, 0.1488, 0.1908, 0.9504, 0.9914, 0.9793, 0.01515, 0.9379, 0.9951]): _vg.add([_i], _w, 'REPLACE')
_vg = ob_velociraptor.vertex_groups.new(name='FrontFoot.L')
for _i, _w in zip([223, 224, 225, 226, 227, 228, 229, 230, 231, 232, 233, 234, 235, 239, 240, 241, 242, 243, 244, 245, 246, 247, 248, 249, 250, 251, 252, 253, 254, 255, 256, 257, 258, 259, 260, 261, 262, 263, 264, 265, 266, 267, 268, 269, 270, 271, 272, 273, 274, 275, 276], [0.9351, 0.9361, 0.9918, 0.991, 0.9901, 0.9339, 0.9912, 0.9143, 0.05245, 0.205, 0.9127, 0.8507, 0.8083, 0.9918, 0.9863, 0.9906, 0.9669, 0.9906, 0.9905, 0.9901, 0.9905, 0.9905, 0.9905, 0.9904, 0.9905, 0.9904, 0.9905, 0.9904, 0.9904, 0.9904, 0.9904, 0.9904, 0.9904, 0.9999, 0.9995, 0.9999, 0.9995, 0.9999, 0.9999, 0.9998, 0.9998, 0.9999, 0.9999, 0.9999, 0.9999, 0.9999, 0.9999, 0.9999, 0.9999, 0.9999, 0.003109]): _vg.add([_i], _w, 'REPLACE')
_vg = ob_velociraptor.vertex_groups.new(name='BackLeg.L')
for _i, _w in zip([8, 12, 13, 14, 15, 16, 17, 18, 19, 20, 21, 22, 23, 24, 25, 26, 27, 36, 37, 38, 39, 40, 41, 42, 44, 45, 48, 49, 307, 308, 309, 313, 314, 315, 320, 321, 326], [0.08424, 0.5699, 0.4905, 0.2357, 0.328, 0.1167, 0.1717, 0.553, 0.6612, 0.4259, 0.03557, 0.2617, 0.4921, 0.1108, 0.06841, 0.05224, 0.08914, 0.5094, 0.2404, 0.5096, 0.07068, 0.06213, 0.7001, 0.1585, 0.5816, 0.08212, 0.076, 0.03231, 0.02938, 0.1723, 0.04202, 0.06, 0.3212, 0.07064, 0.356, 0.01487, 0.05335]): _vg.add([_i], _w, 'REPLACE')
_vg = ob_velociraptor.vertex_groups.new(name='BackUpLeg.L')
for _i, _w in zip([12, 13, 14, 15, 16, 17, 18, 19, 20, 21, 22, 23, 24, 25, 27, 36, 37, 38, 39, 40, 41, 42, 43, 44, 45, 46, 47, 48, 49, 50, 51, 52, 53, 54, 55, 56, 57, 58, 59, 60, 61, 62, 63, 308, 314, 320], [0.1759, 0.2826, 0.01407, 0.07246, 0.8202, 0.6826, 0.02876, 0.07551, 0.3835, 0.9006, 0.03008, 0.1014, 0.05965, 0.07877, 0.00765, 0.3508, 0.6705, 0.1364, 0.9051, 0.9122, 0.1272, 0.7703, 0.988, 0.1576, 0.8764, 0.9918, 0.9605, 0.8655, 0.9374, 0.9522, 0.9633, 0.9995, 0.9964, 0.9631, 0.9743, 0.7416, 0.26, 0.9895, 0.9919, 0.8932, 0.9158, 0.1013, 0.1101, 0.07622, 0.09843, 0.08619]): _vg.add([_i], _w, 'REPLACE')
_vg = ob_velociraptor.vertex_groups.new(name='BackLowLeg.L')
for _i, _w in zip([56, 57, 60, 61, 62, 63, 64, 65, 66, 67, 68, 69, 70, 71, 72, 73, 74, 75, 76, 78, 79, 80, 81, 82, 83, 84, 85, 86, 87, 88, 89, 90, 91, 92, 93, 94, 95, 96, 97, 98, 100, 101, 102, 103, 104, 105, 106, 107, 108, 109, 110, 111, 112, 113, 114, 115, 116, 117, 118, 119, 120, 121], [0.2594, 0.7466, 0.1043, 0.08263, 0.8949, 0.877, 0.9741, 1.0, 0.9508, 0.9109, 0.9258, 0.7685, 0.07846, 0.1244, 0.01633, 0.8586, 0.05326, 0.9257, 0.01949, 0.08797, 0.2296, 0.1564, 0.0392, 0.02952, 0.05065, 0.01215, 0.02418, 0.02608, 0.03166, 0.02256, 0.02553, 0.02632, 0.02985, 0.0237, 0.02593, 0.02614, 0.02666, 0.02576, 0.02616, 0.02613, 0.002556, 0.0107, 0.06599, 0.4763, 0.09909, 0.05073, 0.04786, 0.05009, 0.02588, 0.04507, 0.04271, 0.04403, 0.0394, 0.04435, 0.04258, 0.04348, 0.04048, 0.04224, 0.04191, 0.04214, 0.04129, 0.04184]): _vg.add([_i], _w, 'REPLACE')
_vg = ob_velociraptor.vertex_groups.new(name='Back')
for _i, _w in zip([14, 15, 18, 19, 20, 22, 23, 24, 25, 26, 27, 28, 29, 41, 42, 44, 301, 309, 310, 311, 315, 316, 317, 318, 320, 321, 322, 323, 324, 325, 326, 327, 328, 329, 330, 331, 332, 347, 348, 350], [0.07178, 0.001492, 0.1674, 0.07801, 0.09524, 0.3862, 0.1916, 0.4279, 0.4494, 0.1207, 0.1879, 0.01796, 0.04028, 0.04935, 0.0175, 0.1188, 0.01291, 0.1664, 0.0717, 0.001346, 0.5819, 0.1676, 0.07808, 0.09536, 0.07534, 0.6585, 0.3871, 0.192, 0.4289, 0.4498, 0.6643, 0.1358, 0.1202, 0.1876, 0.01752, 0.03993, 0.02769, 0.04945, 0.0176, 0.119]): _vg.add([_i], _w, 'REPLACE')
_vg = ob_velociraptor.vertex_groups.new(name='Tail1')
for _i, _w in zip([18, 19, 20, 22, 23, 24, 25, 26, 27, 28, 29, 30, 31, 32, 33, 41, 42, 44, 315, 316, 317, 318, 321, 322, 323, 324, 325, 326, 327, 328, 329, 330, 331, 332, 333, 334, 335, 336, 337, 338, 347, 348, 350], [0.06731, 0.02274, 0.08333, 0.2635, 0.1822, 0.383, 0.3824, 0.793, 0.6747, 0.9007, 0.8904, 0.921, 0.914, 0.00871, 0.01135, 0.009952, 0.00906, 0.1094, 0.06185, 0.06728, 0.02272, 0.08338, 0.2179, 0.2634, 0.1822, 0.3829, 0.3827, 0.177, 0.8208, 0.7941, 0.6759, 0.9014, 0.891, 0.9111, 0.9401, 0.9217, 0.9148, 0.008261, 0.01101, 0.001532, 0.00995, 0.009092, 0.1094]): _vg.add([_i], _w, 'REPLACE')
_vg = ob_velociraptor.vertex_groups.new(name='Tail2')
for _i, _w in zip([28, 29, 30, 31, 32, 33, 34, 35, 330, 331, 332, 333, 334, 335, 336, 337, 338, 339, 340, 341], [0.04375, 0.03868, 0.05116, 0.05067, 0.9514, 0.9488, 0.9681, 0.9636, 0.04313, 0.03818, 0.02381, 0.03619, 0.05081, 0.05029, 0.9518, 0.9491, 0.9553, 0.9821, 0.9685, 0.964]): _vg.add([_i], _w, 'REPLACE')
_vg = ob_velociraptor.vertex_groups.new(name='Tail3')
for _i, _w in zip([201, 202, 203, 204, 205, 206, 207, 208, 523, 524, 525, 526, 527, 528, 529, 530, 531, 532, 533, 534], [0.9846, 0.9839, 0.9879, 0.987, 0.9938, 0.9943, 0.9931, 0.9932, 0.9847, 0.984, 0.9877, 0.994, 0.9881, 0.9872, 0.9939, 0.9944, 0.9954, 0.9967, 0.9932, 0.9933]): _vg.add([_i], _w, 'REPLACE')
_vg = ob_velociraptor.vertex_groups.new(name='Tail4')
for _i, _w in zip([209, 210, 211, 212, 535, 536, 537, 538, 539, 540, 543], [0.9893, 0.9888, 0.9924, 0.9908, 0.9895, 0.989, 0.9916, 0.9963, 0.9926, 0.9911, 0.0009383]): _vg.add([_i], _w, 'REPLACE')
_vg = ob_velociraptor.vertex_groups.new(name='Tail5')
for _i, _w in zip([213, 214, 215, 216, 217, 218, 219, 220, 221, 222, 541, 542, 543, 544, 545, 546, 547, 548, 549, 550, 551, 552, 553, 554, 555, 556], [0.9822, 0.9824, 1.0, 0.9857, 0.9999, 1.0, 1.0, 1.0, 1.0, 1.0, 0.9829, 0.9831, 0.9744, 1.0, 1.0, 0.9861, 0.9999, 0.9999, 1.0, 1.0, 1.0, 1.0, 1.0, 1.0, 1.0, 1.0]): _vg.add([_i], _w, 'REPLACE')
_vg = ob_velociraptor.vertex_groups.new(name='Hips')
for _i, _w in zip([8, 12, 13, 14, 15, 17, 18, 19, 22, 36, 37, 38, 41, 301, 302, 306, 307, 308, 309, 310, 311, 313, 314, 315, 316, 317, 321, 322, 342, 343, 344, 347], [0.1386, 0.08325, 0.08677, 0.451, 0.3798, 0.01961, 0.1133, 0.09941, 0.005828, 0.04442, 0.01463, 0.2109, 0.06132, 0.1154, 0.1378, 0.08342, 0.0868, 0.4063, 0.5098, 0.4517, 0.3808, 0.01963, 0.115, 0.1456, 0.1134, 0.09959, 0.01977, 0.005804, 0.04459, 0.01469, 0.2115, 0.06144]): _vg.add([_i], _w, 'REPLACE')
_vg = ob_velociraptor.vertex_groups.new(name='Torso')
for _i, _w in zip([0, 1, 2, 3, 4, 5, 8, 9, 10, 11, 14, 15, 18, 19, 38, 139, 141, 144, 145, 146, 152, 153, 278, 279, 283, 284, 285, 286, 287, 288, 289, 290, 291, 292, 293, 294, 295, 296, 297, 301, 302, 303, 304, 305, 309, 310, 311, 315, 316, 317, 344, 445, 447, 450, 451, 452, 458, 459, 612, 613, 614, 619, 620, 621, 622, 623, 624], [0.1065, 0.5511, 0.04039, 0.5363, 0.6865, 0.6521, 0.5903, 0.1927, 0.6974, 0.07969, 0.1362, 0.1222, 0.01925, 0.01147, 0.06742, 0.03638, 0.09491, 0.03641, 0.1364, 0.01194, 0.06447, 0.0596, 0.03413, 0.1383, 0.2404, 0.4724, 0.1166, 0.1411, 0.08473, 0.1098, 0.5639, 0.03909, 0.526, 0.06398, 0.5435, 0.8472, 0.2183, 0.7063, 0.7188, 0.7347, 0.596, 0.2043, 0.7563, 0.08186, 0.1753, 0.1372, 0.1231, 0.04837, 0.01971, 0.0119, 0.06793, 0.03914, 0.1001, 0.03949, 0.1442, 0.01147, 0.06641, 0.06149, 0.1261, 0.02354, 0.1122, 0.445, 0.208, 0.3872, 0.11, 0.1262, 0.08259]): _vg.add([_i], _w, 'REPLACE')
_vg = ob_velociraptor.vertex_groups.new(name='Shoulders')
for _i, _w in zip([0, 1, 3, 4, 5, 10, 157, 158, 159, 160, 172, 185, 186, 278, 279, 280, 281, 282, 283, 284, 285, 286, 287, 288, 289, 291, 293, 294, 295, 297, 304, 463, 464, 465, 467, 468, 488, 506, 507, 508, 612, 613, 614, 615, 616, 617, 618, 619, 620, 621, 622, 623, 624, 625], [0.006716, 0.1748, 0.1159, 0.00148, 0.2683, 0.1228, 0.01826, 0.04172, 0.01929, 0.06517, 0.04354, 0.1253, 0.1137, 0.648, 0.6852, 0.1952, 0.3592, 0.1462, 0.6759, 0.4174, 0.7551, 0.7291, 0.7878, 0.00857, 0.1844, 0.1398, 0.1304, 0.06433, 0.7511, 0.2238, 0.09828, 0.01841, 0.04439, 0.05283, 0.01886, 0.06457, 0.04206, 0.1313, 0.1302, 0.1142, 0.7339, 0.666, 0.728, 0.1939, 0.3645, 0.1461, 0.1013, 0.458, 0.7317, 0.5343, 0.7769, 0.7633, 0.8011, 0.8797]): _vg.add([_i], _w, 'REPLACE')
_vg = ob_velociraptor.vertex_groups.new(name='Neck')
for _i, _w in zip([157, 158, 159, 160, 161, 162, 163, 164, 165, 170, 171, 172, 173, 175, 176, 180, 181, 182, 185, 186, 187, 188, 189, 190, 191, 192, 278, 279, 280, 281, 282, 285, 286, 287, 463, 464, 465, 466, 467, 468, 469, 470, 471, 472, 473, 474, 475, 476, 477, 486, 487, 488, 489, 491, 492, 498, 499, 500, 501, 502, 506, 507, 508, 509, 510, 511, 512, 513, 514, 612, 613, 614, 615, 616, 617, 618, 622, 623, 624, 625], [0.5448, 0.3669, 0.7705, 0.7963, 0.4266, 0.1456, 0.05278, 0.02013, 0.06556, 0.1507, 0.06081, 0.7829, 0.06571, 0.3542, 0.1324, 0.2137, 0.2288, 0.1787, 0.7113, 0.7548, 0.05951, 0.1029, 0.02579, 0.06082, 0.02665, 0.09594, 0.2726, 0.1277, 0.7561, 0.592, 0.7959, 0.1173, 0.1078, 0.1162, 0.5451, 0.3662, 0.5695, 0.6389, 0.7709, 0.7971, 0.4398, 0.4267, 0.1171, 0.1446, 0.05192, 0.01915, 0.01165, 0.03082, 0.0648, 0.1496, 0.06003, 0.7836, 0.06472, 0.353, 0.1311, 0.2123, 0.228, 0.1756, 0.1951, 0.1778, 0.7356, 0.7112, 0.7549, 0.05866, 0.1019, 0.02443, 0.05987, 0.02518, 0.09485, 0.1014, 0.2639, 0.1205, 0.7551, 0.5882, 0.7953, 0.8189, 0.1072, 0.09758, 0.1083, 0.09153]): _vg.add([_i], _w, 'REPLACE')
_vg = ob_velociraptor.vertex_groups.new(name='Head')
for _i, _w in zip([157, 158, 159, 160, 161, 162, 163, 164, 165, 166, 167, 168, 169, 170, 171, 172, 173, 174, 175, 176, 177, 178, 179, 180, 181, 182, 183, 184, 185, 186, 187, 188, 189, 190, 191, 192, 193, 194, 195, 196, 197, 198, 199, 200, 278, 280, 281, 282, 463, 464, 465, 466, 467, 468, 469, 470, 471, 472, 473, 474, 475, 476, 477, 478, 479, 480, 481, 482, 483, 484, 485, 486, 487, 488, 489, 490, 491, 492, 493, 494, 495, 496, 497, 498, 499, 500, 501, 502, 503, 504, 505, 506, 507, 508, 509, 510, 511, 512, 513, 514, 515, 516, 517, 518, 519, 520, 521, 522, 613, 615, 616, 617, 618], [0.4202, 0.5808, 0.196, 0.1404, 0.5663, 0.8502, 0.9423, 0.961, 0.9321, 0.9753, 0.9973, 0.9965, 0.9872, 0.8362, 0.9367, 0.1727, 0.9301, 0.9743, 0.6264, 0.8608, 0.9984, 0.9933, 0.9922, 0.7745, 0.7659, 0.7992, 0.9863, 0.9955, 0.1405, 0.1304, 0.9376, 0.893, 0.9602, 0.9356, 0.9595, 0.8993, 0.9963, 0.9961, 0.9947, 0.995, 0.9962, 0.9959, 0.9949, 0.9952, 0.006001, 0.05677, 0.02682, 0.05966, 0.4198, 0.5814, 0.3682, 0.3449, 0.1955, 0.1394, 0.5568, 0.5663, 0.8815, 0.8512, 0.9432, 0.9616, 0.9657, 0.9588, 0.9329, 0.9903, 0.9758, 0.9994, 0.9974, 0.9995, 0.9967, 0.9876, 0.9892, 0.8374, 0.9375, 0.172, 0.9312, 0.9749, 0.6276, 0.8621, 0.9998, 0.9985, 0.9935, 0.9925, 0.9979, 0.7759, 0.7667, 0.8225, 0.7831, 0.8002, 0.9866, 0.9956, 0.9965, 0.1084, 0.1398, 0.1294, 0.9385, 0.894, 0.9609, 0.9367, 0.9602, 0.9005, 0.9965, 0.9963, 0.9949, 0.9952, 0.9964, 0.9961, 0.9951, 0.9954, 0.003621, 0.05621, 0.0252, 0.05929, 0.08783]): _vg.add([_i], _w, 'REPLACE')
_vg = ob_velociraptor.vertex_groups.new(name='BackFoot.R')
for _i, _w in zip([372, 373, 374, 375, 376, 377, 378, 379, 380, 381, 382, 383, 384, 385, 386, 387, 388, 389, 390, 391, 392, 393, 394, 395, 396, 397, 398, 399, 400, 401, 402, 403, 404, 405, 406, 407, 408, 409, 410, 411, 412, 413, 414, 415, 416, 417, 418, 419, 420, 421, 422, 423, 424, 425, 426, 427, 428, 429, 430, 431, 432, 433, 434, 435, 436, 437, 438, 439, 440, 441, 442, 443, 444], [0.0363, 0.086, 0.07987, 0.2355, 0.8935, 0.8762, 0.9603, 0.1426, 0.9459, 0.07508, 0.9679, 0.989, 0.9008, 0.7971, 0.8484, 0.9516, 0.9608, 0.9502, 0.9697, 0.964, 0.9627, 0.96, 0.9645, 0.9631, 0.9626, 0.9609, 0.964, 0.9629, 0.9627, 0.9625, 0.9629, 0.9627, 0.9628, 0.992, 1.0, 0.9602, 0.9327, 0.502, 0.8469, 0.8811, 0.8747, 0.8947, 0.8928, 0.8801, 0.8789, 0.883, 0.8816, 0.8798, 0.8788, 0.8816, 0.8803, 0.8744, 0.8731, 0.8745, 0.8712, 0.8731, 0.9995, 0.9989, 1.0, 0.9995, 1.0, 0.9999, 1.0, 1.0, 1.0, 1.0, 1.0, 1.0, 1.0, 1.0, 1.0, 1.0, 1.0]): _vg.add([_i], _w, 'REPLACE')
_vg = ob_velociraptor.vertex_groups.new(name='BackFoot.L')
for _i, _w in zip([66, 67, 68, 69, 70, 71, 72, 73, 74, 75, 76, 77, 78, 79, 80, 81, 82, 83, 84, 85, 86, 87, 88, 89, 90, 91, 92, 93, 94, 95, 96, 97, 98, 99, 100, 101, 102, 103, 104, 105, 106, 107, 108, 109, 110, 111, 112, 113, 114, 115, 116, 117, 118, 119, 120, 121, 122, 123, 124, 125, 126, 127, 128, 129, 130, 131, 132, 133, 134, 135, 136, 137, 138], [0.03653, 0.0859, 0.07334, 0.2304, 0.9135, 0.8757, 0.9624, 0.1406, 0.946, 0.07364, 0.9651, 0.9882, 0.9119, 0.7701, 0.8434, 0.9553, 0.9598, 0.949, 0.9686, 0.9626, 0.9616, 0.9588, 0.9634, 0.9619, 0.9615, 0.9597, 0.9628, 0.9617, 0.9616, 0.9613, 0.9618, 0.9616, 0.9616, 0.9873, 0.9679, 0.9694, 0.9339, 0.523, 0.9, 0.8865, 0.8795, 0.8992, 0.8947, 0.8845, 0.883, 0.8871, 0.8852, 0.8841, 0.8829, 0.8857, 0.884, 0.8785, 0.8771, 0.8786, 0.8752, 0.8771, 0.9995, 0.9989, 0.9999, 0.9994, 1.0, 0.9999, 1.0, 0.9999, 1.0, 0.9999, 1.0, 1.0, 1.0, 1.0, 1.0, 1.0, 1.0]): _vg.add([_i], _w, 'REPLACE')
_m = ob_velociraptor.modifiers.new('Armature', 'ARMATURE')
_m.object = ob_characterarmature
ob_placeholder.parent = ob_characterarmature
ob_placeholder.matrix_parent_inverse = Matrix(((3.519, 0.0, 0.0, 0.0), (0.0, 3.519, 0.0, 0.0), (0.0, 0.0, 3.519, 0.0), (0.0, 0.0, 0.0, 1.0)))
ob_placeholder.location = (0.0, 0.0, 0.0)
ob_placeholder.lineart.crease_threshold = 0.0
_vg = ob_placeholder.vertex_groups.new(name='root')
_vg = ob_placeholder.vertex_groups.new(name='Body')
_vg = ob_placeholder.vertex_groups.new(name='FrontLeg.R')
for _i, _w in zip([2], [0.1083]): _vg.add([_i], _w, 'REPLACE')
_vg = ob_placeholder.vertex_groups.new(name='FrontUpLeg.R')
for _i, _w in zip([2], [0.1116]): _vg.add([_i], _w, 'REPLACE')
_vg = ob_placeholder.vertex_groups.new(name='FrontLowLeg.R')
_vg = ob_placeholder.vertex_groups.new(name='FrontFoot.R')
_vg = ob_placeholder.vertex_groups.new(name='BackLeg.R')
_vg = ob_placeholder.vertex_groups.new(name='BackUpLeg.R')
_vg = ob_placeholder.vertex_groups.new(name='BackLowLeg.R')
_vg = ob_placeholder.vertex_groups.new(name='FrontLeg.L')
_vg = ob_placeholder.vertex_groups.new(name='FrontUpLeg.L')
_vg = ob_placeholder.vertex_groups.new(name='FrontLowLeg.L')
_vg = ob_placeholder.vertex_groups.new(name='FrontFoot.L')
_vg = ob_placeholder.vertex_groups.new(name='BackLeg.L')
_vg = ob_placeholder.vertex_groups.new(name='BackUpLeg.L')
_vg = ob_placeholder.vertex_groups.new(name='BackLowLeg.L')
_vg = ob_placeholder.vertex_groups.new(name='Back')
_vg = ob_placeholder.vertex_groups.new(name='Tail1')
_vg = ob_placeholder.vertex_groups.new(name='Tail2')
_vg = ob_placeholder.vertex_groups.new(name='Tail3')
_vg = ob_placeholder.vertex_groups.new(name='Tail4')
_vg = ob_placeholder.vertex_groups.new(name='Tail5')
_vg = ob_placeholder.vertex_groups.new(name='Hips')
_vg = ob_placeholder.vertex_groups.new(name='Torso')
for _i, _w in zip([0, 1, 2, 3], [0.8472, 0.2183, 0.7063, 0.7188]): _vg.add([_i], _w, 'REPLACE')
_vg = ob_placeholder.vertex_groups.new(name='Shoulders')
for _i, _w in zip([0, 1, 3], [0.06433, 0.7511, 0.2238]): _vg.add([_i], _w, 'REPLACE')
_vg = ob_placeholder.vertex_groups.new(name='Neck')
_vg = ob_placeholder.vertex_groups.new(name='Head')
_vg = ob_placeholder.vertex_groups.new(name='BackFoot.R')
_vg = ob_placeholder.vertex_groups.new(name='BackFoot.L')
_m = ob_placeholder.modifiers.new('Armature', 'ARMATURE')
_m.object = ob_characterarmature

# ---- collection membership
col_collection_1.objects.link(ob_characterarmature)
col_collection_1.objects.link(ob_velociraptor)
col_collection_1.objects.link(ob_placeholder)

# ---- scene / render settings (as saved in the file)
scene.frame_start = 1; scene.frame_end = 13; scene.frame_set(10)
scene.render.engine = 'CYCLES'
scene.render.resolution_x = 1000
scene.render.resolution_y = 1000
scene.render.dither_intensity = 0.0
scene.cycles.use_denoising = False
scene.cycles.samples = 50
scene.cycles.sampling_pattern = 'TABULATED_SOBOL'
scene.cycles.light_sampling_threshold = 0.0
scene.cycles.use_adaptive_sampling = False
scene.cycles.use_light_tree = False
scene.cycles.caustics_reflective = False
scene.cycles.caustics_refractive = False
scene.cycles.blur_glossy = 0.0
scene.cycles.max_bounces = 2
scene.cycles.pixel_filter_type = 'GAUSSIAN'
scene.cycles.sample_clamp_indirect = 0.0
scene.view_settings.view_transform = 'Standard'
bpy.context.view_layer.update()

# ---- added for rendering (the .blend has no active camera): camera
cam_auto = bpy.data.cameras.new('AutoCamera')
cam_auto.lens = 50.0
cam_auto.sensor_width = 36.0
cam_auto.clip_end = 1000.0
ob_auto_camera = bpy.data.objects.new('AutoCamera', cam_auto)
scene.collection.objects.link(ob_auto_camera)
ob_auto_camera.location = (0.574984, -3.20331, 4.75911)
ob_auto_camera.rotation_euler = (1.09748, -7.21219e-08, 0.694738)
scene.camera = ob_auto_camera
bpy.context.view_layer.update()
